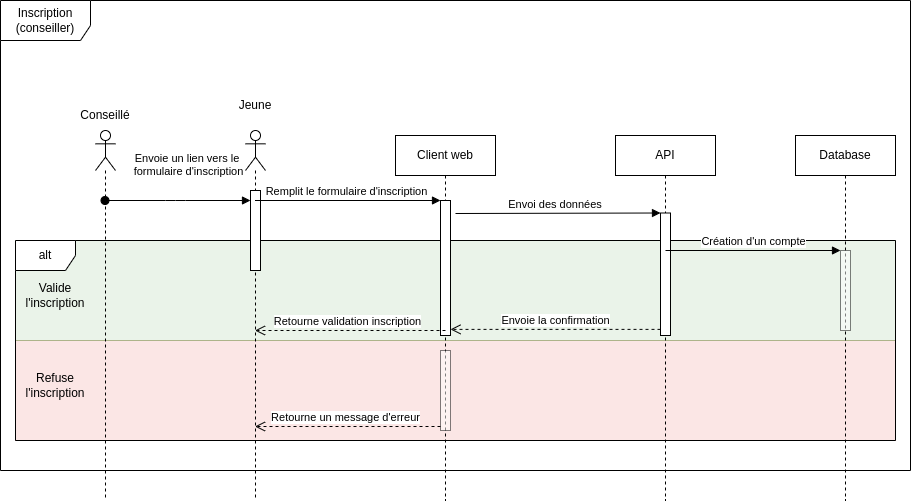

The diagram above was exported from draw.io. Its source (the exported page's mxGraphModel, read from the mxfile embedded in the PNG):
<mxGraphModel dx="1477" dy="1547" grid="0" gridSize="10" guides="1" tooltips="1" connect="1" arrows="1" fold="1" page="1" pageScale="1" pageWidth="827" pageHeight="1169" background="#ffffff" math="0" shadow="0">
  <root>
    <mxCell id="0" />
    <mxCell id="1" parent="0" />
    <mxCell id="2" value="Inscription (conseiller)" style="shape=umlFrame;whiteSpace=wrap;html=1;width=90;height=40;" parent="1" vertex="1">
      <mxGeometry x="-125" y="-20" width="910" height="470" as="geometry" />
    </mxCell>
    <mxCell id="17" value="" style="rounded=0;whiteSpace=wrap;html=1;fillColor=#f8cecc;strokeColor=#b85450;gradientDirection=north;opacity=50;" parent="1" vertex="1">
      <mxGeometry x="-110" y="320" width="880" height="100" as="geometry" />
    </mxCell>
    <mxCell id="18" value="" style="rounded=0;whiteSpace=wrap;html=1;strokeColor=#82b366;fillColor=#d5e8d4;gradientDirection=north;opacity=50;" parent="1" vertex="1">
      <mxGeometry x="-110" y="220" width="880" height="100" as="geometry" />
    </mxCell>
    <mxCell id="16" value="alt" style="shape=umlFrame;whiteSpace=wrap;html=1;" parent="1" vertex="1">
      <mxGeometry x="-110" y="220" width="880" height="200" as="geometry" />
    </mxCell>
    <mxCell id="3" value="" style="shape=umlLifeline;participant=umlActor;perimeter=lifelinePerimeter;whiteSpace=wrap;html=1;container=1;collapsible=0;recursiveResize=0;verticalAlign=top;spacingTop=36;outlineConnect=0;" parent="1" vertex="1">
      <mxGeometry x="120" y="110" width="20" height="370" as="geometry" />
    </mxCell>
    <mxCell id="34" value="" style="html=1;points=[];perimeter=orthogonalPerimeter;" parent="3" vertex="1">
      <mxGeometry x="5" y="60" width="10" height="80" as="geometry" />
    </mxCell>
    <mxCell id="4" value="Jeune" style="text;html=1;strokeColor=none;fillColor=none;align=center;verticalAlign=middle;whiteSpace=wrap;rounded=0;" parent="1" vertex="1">
      <mxGeometry x="100" y="70" width="60" height="30" as="geometry" />
    </mxCell>
    <mxCell id="5" value="Client web" style="shape=umlLifeline;perimeter=lifelinePerimeter;whiteSpace=wrap;html=1;container=1;collapsible=0;recursiveResize=0;outlineConnect=0;" parent="1" vertex="1">
      <mxGeometry x="270" y="115" width="100" height="365" as="geometry" />
    </mxCell>
    <mxCell id="8" value="" style="html=1;points=[];perimeter=orthogonalPerimeter;" parent="5" vertex="1">
      <mxGeometry x="45" y="65" width="10" height="135" as="geometry" />
    </mxCell>
    <mxCell id="28" value="" style="html=1;points=[];perimeter=orthogonalPerimeter;rounded=0;strokeColor=default;fillColor=default;gradientColor=none;gradientDirection=north;opacity=50;" parent="5" vertex="1">
      <mxGeometry x="45" y="215" width="10" height="80" as="geometry" />
    </mxCell>
    <mxCell id="6" value="API" style="shape=umlLifeline;perimeter=lifelinePerimeter;whiteSpace=wrap;html=1;container=1;collapsible=0;recursiveResize=0;outlineConnect=0;" parent="1" vertex="1">
      <mxGeometry x="490" y="115" width="100" height="365" as="geometry" />
    </mxCell>
    <mxCell id="11" value="" style="html=1;points=[];perimeter=orthogonalPerimeter;" parent="6" vertex="1">
      <mxGeometry x="45" y="77.5" width="10" height="122.5" as="geometry" />
    </mxCell>
    <mxCell id="9" value="Remplit le formulaire d'inscription" style="html=1;verticalAlign=bottom;endArrow=block;entryX=0;entryY=0;" parent="1" source="3" target="8" edge="1">
      <mxGeometry x="-0.0243" relative="1" as="geometry">
        <mxPoint x="250" y="180" as="sourcePoint" />
        <mxPoint x="1" as="offset" />
      </mxGeometry>
    </mxCell>
    <mxCell id="10" value="Retourne validation inscription" style="html=1;verticalAlign=bottom;endArrow=open;dashed=1;endSize=8;" parent="1" target="3" edge="1">
      <mxGeometry x="0.0243" relative="1" as="geometry">
        <mxPoint x="250" y="256" as="targetPoint" />
        <mxPoint x="320" y="310" as="sourcePoint" />
        <Array as="points">
          <mxPoint x="270" y="310" />
        </Array>
        <mxPoint as="offset" />
      </mxGeometry>
    </mxCell>
    <mxCell id="12" value="Envoi des données&amp;nbsp;" style="html=1;verticalAlign=bottom;endArrow=block;entryX=0;entryY=0;" parent="1" target="11" edge="1">
      <mxGeometry x="-0.0194" relative="1" as="geometry">
        <mxPoint x="330" y="193" as="sourcePoint" />
        <mxPoint as="offset" />
      </mxGeometry>
    </mxCell>
    <mxCell id="13" value="Envoie la confirmation" style="html=1;verticalAlign=bottom;endArrow=open;dashed=1;endSize=8;exitX=0;exitY=0.95;" parent="1" source="11" target="8" edge="1">
      <mxGeometry relative="1" as="geometry">
        <mxPoint x="460" y="268.5" as="targetPoint" />
      </mxGeometry>
    </mxCell>
    <mxCell id="14" value="Database" style="shape=umlLifeline;perimeter=lifelinePerimeter;whiteSpace=wrap;html=1;container=1;collapsible=0;recursiveResize=0;outlineConnect=0;" parent="1" vertex="1">
      <mxGeometry x="670" y="115" width="100" height="365" as="geometry" />
    </mxCell>
    <mxCell id="21" value="" style="html=1;points=[];perimeter=orthogonalPerimeter;rounded=0;strokeColor=default;fillColor=default;gradientColor=none;gradientDirection=north;opacity=50;" parent="14" vertex="1">
      <mxGeometry x="45" y="115" width="10" height="80" as="geometry" />
    </mxCell>
    <mxCell id="19" value="Valide l'inscription" style="text;html=1;strokeColor=none;fillColor=none;align=center;verticalAlign=middle;whiteSpace=wrap;rounded=0;opacity=50;" parent="1" vertex="1">
      <mxGeometry x="-100" y="260" width="60" height="30" as="geometry" />
    </mxCell>
    <mxCell id="20" value="Refuse l'inscription" style="text;html=1;strokeColor=none;fillColor=none;align=center;verticalAlign=middle;whiteSpace=wrap;rounded=0;opacity=50;" parent="1" vertex="1">
      <mxGeometry x="-100" y="350" width="60" height="30" as="geometry" />
    </mxCell>
    <mxCell id="22" value="Création d'un compte" style="html=1;verticalAlign=bottom;endArrow=block;entryX=0;entryY=0;" parent="1" target="21" edge="1">
      <mxGeometry relative="1" as="geometry">
        <mxPoint x="540" y="230" as="sourcePoint" />
        <mxPoint as="offset" />
      </mxGeometry>
    </mxCell>
    <mxCell id="30" value="Retourne un message d'erreur" style="html=1;verticalAlign=bottom;endArrow=open;dashed=1;endSize=8;exitX=0;exitY=0.95;" parent="1" source="28" target="3" edge="1">
      <mxGeometry x="0.0243" relative="1" as="geometry">
        <mxPoint x="245" y="406" as="targetPoint" />
        <mxPoint as="offset" />
      </mxGeometry>
    </mxCell>
    <mxCell id="32" value="" style="shape=umlLifeline;participant=umlActor;perimeter=lifelinePerimeter;whiteSpace=wrap;html=1;container=1;collapsible=0;recursiveResize=0;verticalAlign=top;spacingTop=36;outlineConnect=0;size=40;" parent="1" vertex="1">
      <mxGeometry x="-30" y="110" width="20" height="370" as="geometry" />
    </mxCell>
    <mxCell id="33" value="Conseillé" style="text;html=1;strokeColor=none;fillColor=none;align=center;verticalAlign=middle;whiteSpace=wrap;rounded=0;" parent="1" vertex="1">
      <mxGeometry x="-50" y="80" width="60" height="30" as="geometry" />
    </mxCell>
    <mxCell id="35" value="Envoie un lien vers le &lt;br&gt;formulaire d'inscription" style="html=1;verticalAlign=bottom;startArrow=oval;endArrow=block;startSize=8;" parent="1" source="32" target="34" edge="1">
      <mxGeometry x="0.1449" y="20" relative="1" as="geometry">
        <mxPoint x="60" y="170" as="sourcePoint" />
        <Array as="points">
          <mxPoint x="50" y="180" />
        </Array>
        <mxPoint as="offset" />
      </mxGeometry>
    </mxCell>
  </root>
</mxGraphModel>